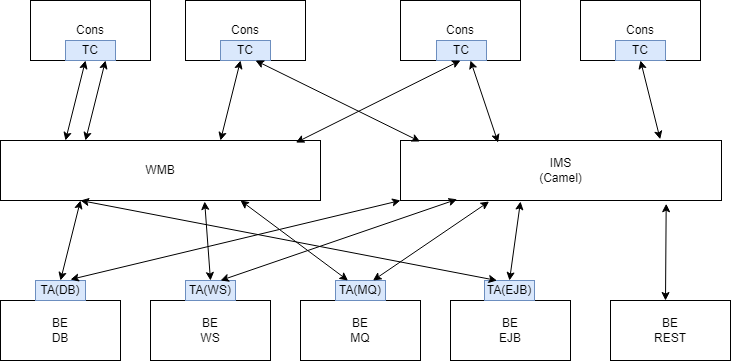

The diagram above was exported from draw.io. Its source (the exported page's mxGraphModel, read from the mxfile embedded in the PNG):
<mxGraphModel dx="1005" dy="696" grid="1" gridSize="10" guides="1" tooltips="1" connect="1" arrows="1" fold="1" page="1" pageScale="1" pageWidth="827" pageHeight="1169" math="0" shadow="0">
  <root>
    <mxCell id="0" />
    <mxCell id="1" parent="0" />
    <mxCell id="JAspKq7qjgHnnvwRuYis-1" value="Cons" style="rounded=0;whiteSpace=wrap;html=1;" vertex="1" parent="1">
      <mxGeometry x="80" y="210" width="120" height="60" as="geometry" />
    </mxCell>
    <mxCell id="JAspKq7qjgHnnvwRuYis-2" value="WMB" style="rounded=0;whiteSpace=wrap;html=1;" vertex="1" parent="1">
      <mxGeometry x="50" y="350" width="320" height="60" as="geometry" />
    </mxCell>
    <mxCell id="JAspKq7qjgHnnvwRuYis-3" value="IMS&lt;br&gt;(Camel)" style="rounded=0;whiteSpace=wrap;html=1;" vertex="1" parent="1">
      <mxGeometry x="450" y="350" width="321" height="60" as="geometry" />
    </mxCell>
    <mxCell id="JAspKq7qjgHnnvwRuYis-4" value="BE&lt;br&gt;DB" style="rounded=0;whiteSpace=wrap;html=1;" vertex="1" parent="1">
      <mxGeometry x="50" y="510" width="120" height="60" as="geometry" />
    </mxCell>
    <mxCell id="JAspKq7qjgHnnvwRuYis-5" value="BE&lt;br&gt;WS" style="rounded=0;whiteSpace=wrap;html=1;" vertex="1" parent="1">
      <mxGeometry x="200" y="510" width="120" height="60" as="geometry" />
    </mxCell>
    <mxCell id="JAspKq7qjgHnnvwRuYis-6" value="BE&lt;br&gt;REST" style="rounded=0;whiteSpace=wrap;html=1;" vertex="1" parent="1">
      <mxGeometry x="660" y="510" width="120" height="60" as="geometry" />
    </mxCell>
    <mxCell id="JAspKq7qjgHnnvwRuYis-7" value="BE&lt;br&gt;MQ" style="rounded=0;whiteSpace=wrap;html=1;" vertex="1" parent="1">
      <mxGeometry x="350" y="510" width="120" height="60" as="geometry" />
    </mxCell>
    <mxCell id="JAspKq7qjgHnnvwRuYis-8" value="BE&lt;br&gt;EJB" style="rounded=0;whiteSpace=wrap;html=1;" vertex="1" parent="1">
      <mxGeometry x="500" y="510" width="120" height="60" as="geometry" />
    </mxCell>
    <mxCell id="JAspKq7qjgHnnvwRuYis-9" value="TA(DB)" style="rounded=0;whiteSpace=wrap;html=1;fillColor=#dae8fc;strokeColor=#6c8ebf;" vertex="1" parent="1">
      <mxGeometry x="85" y="490" width="50" height="20" as="geometry" />
    </mxCell>
    <mxCell id="JAspKq7qjgHnnvwRuYis-13" value="TA(WS)" style="rounded=0;whiteSpace=wrap;html=1;fillColor=#dae8fc;strokeColor=#6c8ebf;" vertex="1" parent="1">
      <mxGeometry x="235" y="490" width="50" height="20" as="geometry" />
    </mxCell>
    <mxCell id="JAspKq7qjgHnnvwRuYis-14" value="TA(EJB)" style="rounded=0;whiteSpace=wrap;html=1;fillColor=#dae8fc;strokeColor=#6c8ebf;" vertex="1" parent="1">
      <mxGeometry x="534" y="490" width="50" height="20" as="geometry" />
    </mxCell>
    <mxCell id="JAspKq7qjgHnnvwRuYis-15" value="TA(MQ)" style="rounded=0;whiteSpace=wrap;html=1;fillColor=#dae8fc;strokeColor=#6c8ebf;" vertex="1" parent="1">
      <mxGeometry x="385" y="490" width="50" height="20" as="geometry" />
    </mxCell>
    <mxCell id="JAspKq7qjgHnnvwRuYis-17" value="TC" style="rounded=0;whiteSpace=wrap;html=1;fillColor=#dae8fc;strokeColor=#6c8ebf;" vertex="1" parent="1">
      <mxGeometry x="115" y="250" width="50" height="20" as="geometry" />
    </mxCell>
    <mxCell id="SuoNuNdOO57adey4q5Zo-2" value="Cons" style="rounded=0;whiteSpace=wrap;html=1;" vertex="1" parent="1">
      <mxGeometry x="235" y="210" width="120" height="60" as="geometry" />
    </mxCell>
    <mxCell id="SuoNuNdOO57adey4q5Zo-4" value="Cons" style="rounded=0;whiteSpace=wrap;html=1;" vertex="1" parent="1">
      <mxGeometry x="450" y="210" width="120" height="60" as="geometry" />
    </mxCell>
    <mxCell id="SuoNuNdOO57adey4q5Zo-5" value="TC" style="rounded=0;whiteSpace=wrap;html=1;fillColor=#dae8fc;strokeColor=#6c8ebf;" vertex="1" parent="1">
      <mxGeometry x="486" y="250" width="50" height="20" as="geometry" />
    </mxCell>
    <mxCell id="SuoNuNdOO57adey4q5Zo-6" value="Cons" style="rounded=0;whiteSpace=wrap;html=1;" vertex="1" parent="1">
      <mxGeometry x="630" y="210" width="120" height="60" as="geometry" />
    </mxCell>
    <mxCell id="SuoNuNdOO57adey4q5Zo-7" value="TC" style="rounded=0;whiteSpace=wrap;html=1;fillColor=#dae8fc;strokeColor=#6c8ebf;" vertex="1" parent="1">
      <mxGeometry x="665" y="250" width="50" height="20" as="geometry" />
    </mxCell>
    <mxCell id="JAspKq7qjgHnnvwRuYis-18" value="TC" style="rounded=0;whiteSpace=wrap;html=1;fillColor=#dae8fc;strokeColor=#6c8ebf;" vertex="1" parent="1">
      <mxGeometry x="270" y="250" width="50" height="20" as="geometry" />
    </mxCell>
    <mxCell id="SuoNuNdOO57adey4q5Zo-9" value="" style="endArrow=classic;startArrow=classic;html=1;rounded=0;entryX=0.25;entryY=1;entryDx=0;entryDy=0;" edge="1" parent="1" target="JAspKq7qjgHnnvwRuYis-2">
      <mxGeometry width="50" height="50" relative="1" as="geometry">
        <mxPoint x="110" y="490" as="sourcePoint" />
        <mxPoint x="160" y="440" as="targetPoint" />
      </mxGeometry>
    </mxCell>
    <mxCell id="SuoNuNdOO57adey4q5Zo-10" value="" style="endArrow=classic;startArrow=classic;html=1;rounded=0;entryX=0.25;entryY=1;entryDx=0;entryDy=0;exitX=0.923;exitY=0.035;exitDx=0;exitDy=0;exitPerimeter=0;" edge="1" parent="1" source="JAspKq7qjgHnnvwRuYis-2">
      <mxGeometry width="50" height="50" relative="1" as="geometry">
        <mxPoint x="490" y="350" as="sourcePoint" />
        <mxPoint x="510" y="270" as="targetPoint" />
      </mxGeometry>
    </mxCell>
    <mxCell id="SuoNuNdOO57adey4q5Zo-11" value="" style="endArrow=classic;startArrow=classic;html=1;rounded=0;entryX=0.25;entryY=1;entryDx=0;entryDy=0;" edge="1" parent="1">
      <mxGeometry width="50" height="50" relative="1" as="geometry">
        <mxPoint x="270" y="350" as="sourcePoint" />
        <mxPoint x="290" y="270" as="targetPoint" />
      </mxGeometry>
    </mxCell>
    <mxCell id="SuoNuNdOO57adey4q5Zo-12" value="" style="endArrow=classic;startArrow=classic;html=1;rounded=0;entryX=0.25;entryY=1;entryDx=0;entryDy=0;" edge="1" parent="1">
      <mxGeometry width="50" height="50" relative="1" as="geometry">
        <mxPoint x="115" y="350" as="sourcePoint" />
        <mxPoint x="135" y="270" as="targetPoint" />
      </mxGeometry>
    </mxCell>
    <mxCell id="SuoNuNdOO57adey4q5Zo-13" value="" style="endArrow=classic;startArrow=classic;html=1;rounded=0;entryX=0.638;entryY=1.017;entryDx=0;entryDy=0;entryPerimeter=0;" edge="1" parent="1" target="JAspKq7qjgHnnvwRuYis-2">
      <mxGeometry width="50" height="50" relative="1" as="geometry">
        <mxPoint x="260" y="490" as="sourcePoint" />
        <mxPoint x="280" y="410" as="targetPoint" />
      </mxGeometry>
    </mxCell>
    <mxCell id="SuoNuNdOO57adey4q5Zo-14" value="" style="endArrow=classic;startArrow=classic;html=1;rounded=0;entryX=0.25;entryY=1;entryDx=0;entryDy=0;" edge="1" parent="1">
      <mxGeometry width="50" height="50" relative="1" as="geometry">
        <mxPoint x="135" y="350" as="sourcePoint" />
        <mxPoint x="155" y="270" as="targetPoint" />
      </mxGeometry>
    </mxCell>
    <mxCell id="SuoNuNdOO57adey4q5Zo-15" value="" style="endArrow=classic;startArrow=classic;html=1;rounded=0;entryX=0.25;entryY=1;entryDx=0;entryDy=0;exitX=0.061;exitY=0.017;exitDx=0;exitDy=0;exitPerimeter=0;" edge="1" parent="1" source="JAspKq7qjgHnnvwRuYis-3">
      <mxGeometry width="50" height="50" relative="1" as="geometry">
        <mxPoint x="285" y="350" as="sourcePoint" />
        <mxPoint x="305" y="270" as="targetPoint" />
      </mxGeometry>
    </mxCell>
    <mxCell id="SuoNuNdOO57adey4q5Zo-16" value="" style="endArrow=classic;startArrow=classic;html=1;rounded=0;entryX=0.25;entryY=1;entryDx=0;entryDy=0;exitX=0.809;exitY=-0.02;exitDx=0;exitDy=0;exitPerimeter=0;" edge="1" parent="1" source="JAspKq7qjgHnnvwRuYis-3">
      <mxGeometry width="50" height="50" relative="1" as="geometry">
        <mxPoint x="670" y="350" as="sourcePoint" />
        <mxPoint x="690" y="270" as="targetPoint" />
      </mxGeometry>
    </mxCell>
    <mxCell id="SuoNuNdOO57adey4q5Zo-17" value="" style="endArrow=classic;startArrow=classic;html=1;rounded=0;entryX=0.25;entryY=1;entryDx=0;entryDy=0;exitX=0.304;exitY=0.035;exitDx=0;exitDy=0;exitPerimeter=0;" edge="1" parent="1" source="JAspKq7qjgHnnvwRuYis-3">
      <mxGeometry width="50" height="50" relative="1" as="geometry">
        <mxPoint x="500" y="350" as="sourcePoint" />
        <mxPoint x="520" y="270" as="targetPoint" />
      </mxGeometry>
    </mxCell>
    <mxCell id="SuoNuNdOO57adey4q5Zo-18" value="" style="endArrow=classic;startArrow=classic;html=1;rounded=0;entryX=0.276;entryY=1.017;entryDx=0;entryDy=0;entryPerimeter=0;exitX=0.75;exitY=0;exitDx=0;exitDy=0;" edge="1" parent="1" source="JAspKq7qjgHnnvwRuYis-15" target="JAspKq7qjgHnnvwRuYis-3">
      <mxGeometry width="50" height="50" relative="1" as="geometry">
        <mxPoint x="486" y="490" as="sourcePoint" />
        <mxPoint x="480" y="411" as="targetPoint" />
      </mxGeometry>
    </mxCell>
    <mxCell id="SuoNuNdOO57adey4q5Zo-19" value="" style="endArrow=classic;startArrow=classic;html=1;rounded=0;entryX=0.638;entryY=1.017;entryDx=0;entryDy=0;entryPerimeter=0;exitX=0.5;exitY=0;exitDx=0;exitDy=0;" edge="1" parent="1" source="JAspKq7qjgHnnvwRuYis-14">
      <mxGeometry width="50" height="50" relative="1" as="geometry">
        <mxPoint x="576" y="490" as="sourcePoint" />
        <mxPoint x="570" y="411" as="targetPoint" />
      </mxGeometry>
    </mxCell>
    <mxCell id="SuoNuNdOO57adey4q5Zo-20" value="" style="endArrow=classic;startArrow=classic;html=1;rounded=0;entryX=0.176;entryY=0.98;entryDx=0;entryDy=0;entryPerimeter=0;exitX=0.75;exitY=0;exitDx=0;exitDy=0;" edge="1" parent="1" target="JAspKq7qjgHnnvwRuYis-3">
      <mxGeometry width="50" height="50" relative="1" as="geometry">
        <mxPoint x="270" y="490" as="sourcePoint" />
        <mxPoint x="327" y="411" as="targetPoint" />
      </mxGeometry>
    </mxCell>
    <mxCell id="SuoNuNdOO57adey4q5Zo-21" value="" style="endArrow=classic;startArrow=classic;html=1;rounded=0;entryX=0.75;entryY=1;entryDx=0;entryDy=0;exitX=0.25;exitY=0;exitDx=0;exitDy=0;" edge="1" parent="1" source="JAspKq7qjgHnnvwRuYis-15" target="JAspKq7qjgHnnvwRuYis-2">
      <mxGeometry width="50" height="50" relative="1" as="geometry">
        <mxPoint x="443" y="510" as="sourcePoint" />
        <mxPoint x="500" y="431" as="targetPoint" />
      </mxGeometry>
    </mxCell>
    <mxCell id="SuoNuNdOO57adey4q5Zo-22" value="" style="endArrow=classic;startArrow=classic;html=1;rounded=0;entryX=0.781;entryY=1.054;entryDx=0;entryDy=0;entryPerimeter=0;exitX=0.75;exitY=0;exitDx=0;exitDy=0;" edge="1" parent="1">
      <mxGeometry width="50" height="50" relative="1" as="geometry">
        <mxPoint x="715" y="510" as="sourcePoint" />
        <mxPoint x="715.701" y="413.24" as="targetPoint" />
      </mxGeometry>
    </mxCell>
    <mxCell id="SuoNuNdOO57adey4q5Zo-23" value="" style="endArrow=classic;startArrow=classic;html=1;rounded=0;entryX=0;entryY=1;entryDx=0;entryDy=0;exitX=0.75;exitY=0;exitDx=0;exitDy=0;" edge="1" parent="1" target="JAspKq7qjgHnnvwRuYis-3">
      <mxGeometry width="50" height="50" relative="1" as="geometry">
        <mxPoint x="120" y="489" as="sourcePoint" />
        <mxPoint x="177" y="410" as="targetPoint" />
      </mxGeometry>
    </mxCell>
    <mxCell id="SuoNuNdOO57adey4q5Zo-24" value="" style="endArrow=classic;startArrow=classic;html=1;rounded=0;entryX=0.075;entryY=1.054;entryDx=0;entryDy=0;entryPerimeter=0;exitX=0.25;exitY=0;exitDx=0;exitDy=0;" edge="1" parent="1" source="JAspKq7qjgHnnvwRuYis-14">
      <mxGeometry width="50" height="50" relative="1" as="geometry">
        <mxPoint x="185.92000000000002" y="506.76" as="sourcePoint" />
        <mxPoint x="129.99500000000006" y="410" as="targetPoint" />
      </mxGeometry>
    </mxCell>
  </root>
</mxGraphModel>